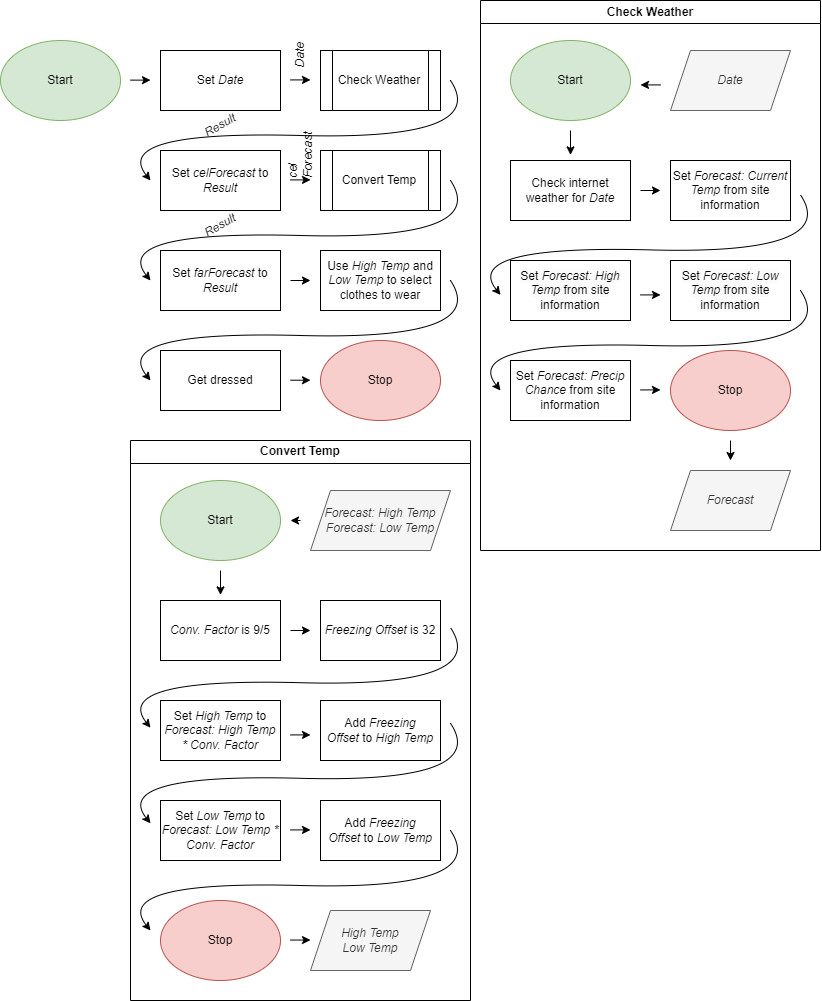

The diagram above was exported from draw.io. Its source (the exported page's mxGraphModel, read from the mxfile embedded in the PNG):
<mxGraphModel dx="1764" dy="1020" grid="1" gridSize="10" guides="1" tooltips="1" connect="1" arrows="1" fold="1" page="1" pageScale="1" pageWidth="850" pageHeight="1100" math="0" shadow="0">
  <root>
    <mxCell id="0" />
    <mxCell id="1" parent="0" />
    <mxCell id="wvw5FUJkC93zSwbtG9QK-1" value="Check Weather" style="swimlane;whiteSpace=wrap;html=1;" vertex="1" parent="1">
      <mxGeometry x="500" y="20" width="340" height="550" as="geometry" />
    </mxCell>
    <mxCell id="wvw5FUJkC93zSwbtG9QK-3" value="Start" style="ellipse;whiteSpace=wrap;html=1;fillColor=#d5e8d4;strokeColor=#82b366;" vertex="1" parent="wvw5FUJkC93zSwbtG9QK-1">
      <mxGeometry x="30" y="40" width="120" height="80" as="geometry" />
    </mxCell>
    <mxCell id="wvw5FUJkC93zSwbtG9QK-4" value="Check internet weather for &lt;i&gt;Date&lt;/i&gt;" style="rounded=0;whiteSpace=wrap;html=1;" vertex="1" parent="wvw5FUJkC93zSwbtG9QK-1">
      <mxGeometry x="30" y="160" width="120" height="60" as="geometry" />
    </mxCell>
    <mxCell id="wvw5FUJkC93zSwbtG9QK-5" value="Set &lt;i&gt;Forecast: Current Temp &lt;/i&gt;from site information" style="rounded=0;whiteSpace=wrap;html=1;" vertex="1" parent="wvw5FUJkC93zSwbtG9QK-1">
      <mxGeometry x="190" y="160" width="120" height="60" as="geometry" />
    </mxCell>
    <mxCell id="wvw5FUJkC93zSwbtG9QK-6" value="&lt;span style=&quot;color: rgb(0, 0, 0); font-family: Helvetica; font-size: 12px; font-style: normal; font-variant-ligatures: normal; font-variant-caps: normal; font-weight: 400; letter-spacing: normal; orphans: 2; text-align: center; text-indent: 0px; text-transform: none; widows: 2; word-spacing: 0px; -webkit-text-stroke-width: 0px; background-color: rgb(251, 251, 251); text-decoration-thickness: initial; text-decoration-style: initial; text-decoration-color: initial; float: none; display: inline !important;&quot;&gt;Set&lt;span&gt;&amp;nbsp;&lt;/span&gt;&lt;/span&gt;&lt;i style=&quot;border-color: var(--border-color); color: rgb(0, 0, 0); font-family: Helvetica; font-size: 12px; font-variant-ligatures: normal; font-variant-caps: normal; font-weight: 400; letter-spacing: normal; orphans: 2; text-align: center; text-indent: 0px; text-transform: none; widows: 2; word-spacing: 0px; -webkit-text-stroke-width: 0px; background-color: rgb(251, 251, 251); text-decoration-thickness: initial; text-decoration-style: initial; text-decoration-color: initial;&quot;&gt;Forecast: High Temp&lt;span&gt;&amp;nbsp;&lt;/span&gt;&lt;/i&gt;&lt;span style=&quot;color: rgb(0, 0, 0); font-family: Helvetica; font-size: 12px; font-style: normal; font-variant-ligatures: normal; font-variant-caps: normal; font-weight: 400; letter-spacing: normal; orphans: 2; text-align: center; text-indent: 0px; text-transform: none; widows: 2; word-spacing: 0px; -webkit-text-stroke-width: 0px; background-color: rgb(251, 251, 251); text-decoration-thickness: initial; text-decoration-style: initial; text-decoration-color: initial; float: none; display: inline !important;&quot;&gt;from site information&lt;/span&gt;" style="rounded=0;whiteSpace=wrap;html=1;" vertex="1" parent="wvw5FUJkC93zSwbtG9QK-1">
      <mxGeometry x="30" y="260" width="120" height="60" as="geometry" />
    </mxCell>
    <mxCell id="wvw5FUJkC93zSwbtG9QK-7" value="&lt;span style=&quot;color: rgb(0, 0, 0); font-family: Helvetica; font-size: 12px; font-style: normal; font-variant-ligatures: normal; font-variant-caps: normal; font-weight: 400; letter-spacing: normal; orphans: 2; text-align: center; text-indent: 0px; text-transform: none; widows: 2; word-spacing: 0px; -webkit-text-stroke-width: 0px; background-color: rgb(251, 251, 251); text-decoration-thickness: initial; text-decoration-style: initial; text-decoration-color: initial; float: none; display: inline !important;&quot;&gt;Set&lt;span&gt;&amp;nbsp;&lt;/span&gt;&lt;/span&gt;&lt;i style=&quot;border-color: var(--border-color); color: rgb(0, 0, 0); font-family: Helvetica; font-size: 12px; font-variant-ligatures: normal; font-variant-caps: normal; font-weight: 400; letter-spacing: normal; orphans: 2; text-align: center; text-indent: 0px; text-transform: none; widows: 2; word-spacing: 0px; -webkit-text-stroke-width: 0px; background-color: rgb(251, 251, 251); text-decoration-thickness: initial; text-decoration-style: initial; text-decoration-color: initial;&quot;&gt;Forecast: Low Temp&lt;span&gt;&amp;nbsp;&lt;/span&gt;&lt;/i&gt;&lt;span style=&quot;color: rgb(0, 0, 0); font-family: Helvetica; font-size: 12px; font-style: normal; font-variant-ligatures: normal; font-variant-caps: normal; font-weight: 400; letter-spacing: normal; orphans: 2; text-align: center; text-indent: 0px; text-transform: none; widows: 2; word-spacing: 0px; -webkit-text-stroke-width: 0px; background-color: rgb(251, 251, 251); text-decoration-thickness: initial; text-decoration-style: initial; text-decoration-color: initial; float: none; display: inline !important;&quot;&gt;from site information&lt;/span&gt;" style="rounded=0;whiteSpace=wrap;html=1;" vertex="1" parent="wvw5FUJkC93zSwbtG9QK-1">
      <mxGeometry x="190" y="260" width="120" height="60" as="geometry" />
    </mxCell>
    <mxCell id="wvw5FUJkC93zSwbtG9QK-8" value="Set&amp;nbsp;&lt;i style=&quot;border-color: var(--border-color);&quot;&gt;Forecast: Precip Chance&amp;nbsp;&lt;/i&gt;from site information" style="rounded=0;whiteSpace=wrap;html=1;" vertex="1" parent="wvw5FUJkC93zSwbtG9QK-1">
      <mxGeometry x="30" y="360" width="120" height="60" as="geometry" />
    </mxCell>
    <mxCell id="wvw5FUJkC93zSwbtG9QK-9" value="Stop" style="ellipse;whiteSpace=wrap;html=1;fillColor=#f8cecc;strokeColor=#b85450;" vertex="1" parent="wvw5FUJkC93zSwbtG9QK-1">
      <mxGeometry x="190" y="350" width="120" height="80" as="geometry" />
    </mxCell>
    <mxCell id="wvw5FUJkC93zSwbtG9QK-10" value="&lt;i&gt;Forecast&lt;/i&gt;" style="shape=parallelogram;perimeter=parallelogramPerimeter;whiteSpace=wrap;html=1;fixedSize=1;fillColor=#f5f5f5;fontColor=#333333;strokeColor=#666666;" vertex="1" parent="wvw5FUJkC93zSwbtG9QK-1">
      <mxGeometry x="190" y="470" width="120" height="60" as="geometry" />
    </mxCell>
    <mxCell id="wvw5FUJkC93zSwbtG9QK-2" value="&lt;i&gt;Date&lt;/i&gt;" style="shape=parallelogram;perimeter=parallelogramPerimeter;whiteSpace=wrap;html=1;fixedSize=1;fillColor=#f5f5f5;fontColor=#333333;strokeColor=#666666;" vertex="1" parent="wvw5FUJkC93zSwbtG9QK-1">
      <mxGeometry x="190" y="50" width="120" height="60" as="geometry" />
    </mxCell>
    <mxCell id="wvw5FUJkC93zSwbtG9QK-15" value="" style="curved=1;endArrow=classic;html=1;rounded=0;" edge="1" parent="wvw5FUJkC93zSwbtG9QK-1">
      <mxGeometry width="50" height="50" relative="1" as="geometry">
        <mxPoint x="320" y="290" as="sourcePoint" />
        <mxPoint x="20" y="390" as="targetPoint" />
        <Array as="points">
          <mxPoint x="360" y="350" />
          <mxPoint x="-20" y="340" />
        </Array>
      </mxGeometry>
    </mxCell>
    <mxCell id="wvw5FUJkC93zSwbtG9QK-17" value="" style="endArrow=classic;html=1;rounded=0;" edge="1" parent="wvw5FUJkC93zSwbtG9QK-1">
      <mxGeometry width="50" height="50" relative="1" as="geometry">
        <mxPoint x="160" y="190" as="sourcePoint" />
        <mxPoint x="180" y="190" as="targetPoint" />
      </mxGeometry>
    </mxCell>
    <mxCell id="wvw5FUJkC93zSwbtG9QK-18" value="" style="endArrow=classic;html=1;rounded=0;" edge="1" parent="wvw5FUJkC93zSwbtG9QK-1">
      <mxGeometry width="50" height="50" relative="1" as="geometry">
        <mxPoint x="160" y="389.40999999999997" as="sourcePoint" />
        <mxPoint x="180" y="389.40999999999997" as="targetPoint" />
      </mxGeometry>
    </mxCell>
    <mxCell id="wvw5FUJkC93zSwbtG9QK-20" value="" style="endArrow=classic;html=1;rounded=0;" edge="1" parent="wvw5FUJkC93zSwbtG9QK-1">
      <mxGeometry width="50" height="50" relative="1" as="geometry">
        <mxPoint x="250" y="440" as="sourcePoint" />
        <mxPoint x="250" y="460" as="targetPoint" />
      </mxGeometry>
    </mxCell>
    <mxCell id="wvw5FUJkC93zSwbtG9QK-16" value="" style="endArrow=classic;html=1;rounded=0;" edge="1" parent="wvw5FUJkC93zSwbtG9QK-1">
      <mxGeometry width="50" height="50" relative="1" as="geometry">
        <mxPoint x="160" y="294.41" as="sourcePoint" />
        <mxPoint x="180" y="294.41" as="targetPoint" />
      </mxGeometry>
    </mxCell>
    <mxCell id="wvw5FUJkC93zSwbtG9QK-14" value="" style="curved=1;endArrow=classic;html=1;rounded=0;" edge="1" parent="wvw5FUJkC93zSwbtG9QK-1">
      <mxGeometry width="50" height="50" relative="1" as="geometry">
        <mxPoint x="320" y="194.41" as="sourcePoint" />
        <mxPoint x="20" y="294.41" as="targetPoint" />
        <Array as="points">
          <mxPoint x="360" y="254.41000000000003" />
          <mxPoint x="-20" y="244.41000000000003" />
        </Array>
      </mxGeometry>
    </mxCell>
    <mxCell id="wvw5FUJkC93zSwbtG9QK-19" value="" style="endArrow=classic;html=1;rounded=0;" edge="1" parent="wvw5FUJkC93zSwbtG9QK-1">
      <mxGeometry width="50" height="50" relative="1" as="geometry">
        <mxPoint x="90" y="130" as="sourcePoint" />
        <mxPoint x="90" y="154.41" as="targetPoint" />
      </mxGeometry>
    </mxCell>
    <mxCell id="wvw5FUJkC93zSwbtG9QK-21" value="" style="endArrow=classic;html=1;rounded=0;" edge="1" parent="wvw5FUJkC93zSwbtG9QK-1">
      <mxGeometry width="50" height="50" relative="1" as="geometry">
        <mxPoint x="180" y="84.41" as="sourcePoint" />
        <mxPoint x="160" y="84.41" as="targetPoint" />
      </mxGeometry>
    </mxCell>
    <mxCell id="wvw5FUJkC93zSwbtG9QK-22" value="Start" style="ellipse;whiteSpace=wrap;html=1;fillColor=#d5e8d4;strokeColor=#82b366;" vertex="1" parent="1">
      <mxGeometry x="20" y="60" width="120" height="80" as="geometry" />
    </mxCell>
    <mxCell id="wvw5FUJkC93zSwbtG9QK-23" value="Set &lt;i&gt;Date&lt;/i&gt;" style="rounded=0;whiteSpace=wrap;html=1;" vertex="1" parent="1">
      <mxGeometry x="180" y="70" width="120" height="60" as="geometry" />
    </mxCell>
    <mxCell id="wvw5FUJkC93zSwbtG9QK-25" value="Check Weather" style="shape=process;whiteSpace=wrap;html=1;backgroundOutline=1;" vertex="1" parent="1">
      <mxGeometry x="340" y="70" width="120" height="60" as="geometry" />
    </mxCell>
    <mxCell id="wvw5FUJkC93zSwbtG9QK-26" value="Set &lt;i&gt;celForecast&lt;/i&gt;&amp;nbsp;to &lt;i&gt;Result&lt;/i&gt;" style="rounded=0;whiteSpace=wrap;html=1;" vertex="1" parent="1">
      <mxGeometry x="180" y="170" width="120" height="60" as="geometry" />
    </mxCell>
    <mxCell id="wvw5FUJkC93zSwbtG9QK-28" value="" style="curved=1;endArrow=classic;html=1;rounded=0;" edge="1" parent="1">
      <mxGeometry width="50" height="50" relative="1" as="geometry">
        <mxPoint x="470" y="100" as="sourcePoint" />
        <mxPoint x="170" y="200.00000000000003" as="targetPoint" />
        <Array as="points">
          <mxPoint x="510" y="160.00000000000003" />
          <mxPoint x="130" y="150.00000000000003" />
        </Array>
      </mxGeometry>
    </mxCell>
    <mxCell id="wvw5FUJkC93zSwbtG9QK-29" value="" style="endArrow=classic;html=1;rounded=0;" edge="1" parent="1">
      <mxGeometry width="50" height="50" relative="1" as="geometry">
        <mxPoint x="310" y="99.41" as="sourcePoint" />
        <mxPoint x="330" y="99.41" as="targetPoint" />
      </mxGeometry>
    </mxCell>
    <mxCell id="wvw5FUJkC93zSwbtG9QK-30" value="" style="endArrow=classic;html=1;rounded=0;" edge="1" parent="1">
      <mxGeometry width="50" height="50" relative="1" as="geometry">
        <mxPoint x="310" y="199.41" as="sourcePoint" />
        <mxPoint x="330" y="199.41" as="targetPoint" />
      </mxGeometry>
    </mxCell>
    <mxCell id="wvw5FUJkC93zSwbtG9QK-31" value="Convert Temp" style="shape=process;whiteSpace=wrap;html=1;backgroundOutline=1;" vertex="1" parent="1">
      <mxGeometry x="340" y="170" width="120" height="60" as="geometry" />
    </mxCell>
    <mxCell id="wvw5FUJkC93zSwbtG9QK-33" value="" style="endArrow=classic;html=1;rounded=0;" edge="1" parent="1">
      <mxGeometry width="50" height="50" relative="1" as="geometry">
        <mxPoint x="150" y="99.63" as="sourcePoint" />
        <mxPoint x="170" y="99.63" as="targetPoint" />
      </mxGeometry>
    </mxCell>
    <mxCell id="wvw5FUJkC93zSwbtG9QK-35" value="Convert Temp" style="swimlane;whiteSpace=wrap;html=1;" vertex="1" parent="1">
      <mxGeometry x="150" y="460" width="340" height="560" as="geometry" />
    </mxCell>
    <mxCell id="wvw5FUJkC93zSwbtG9QK-36" value="&lt;i&gt;Forecast: High Temp&lt;br&gt;Forecast: Low Temp&lt;br&gt;&lt;/i&gt;" style="shape=parallelogram;perimeter=parallelogramPerimeter;whiteSpace=wrap;html=1;fixedSize=1;fillColor=#f5f5f5;fontColor=#333333;strokeColor=#666666;" vertex="1" parent="wvw5FUJkC93zSwbtG9QK-35">
      <mxGeometry x="180" y="50" width="140" height="60" as="geometry" />
    </mxCell>
    <mxCell id="wvw5FUJkC93zSwbtG9QK-37" value="Start" style="ellipse;whiteSpace=wrap;html=1;fillColor=#d5e8d4;strokeColor=#82b366;" vertex="1" parent="wvw5FUJkC93zSwbtG9QK-35">
      <mxGeometry x="30" y="40" width="120" height="80" as="geometry" />
    </mxCell>
    <mxCell id="wvw5FUJkC93zSwbtG9QK-38" value="&lt;i&gt;Conv. Factor&lt;/i&gt;&amp;nbsp;is 9/5" style="rounded=0;whiteSpace=wrap;html=1;" vertex="1" parent="wvw5FUJkC93zSwbtG9QK-35">
      <mxGeometry x="30" y="160" width="120" height="60" as="geometry" />
    </mxCell>
    <mxCell id="wvw5FUJkC93zSwbtG9QK-39" value="&lt;i&gt;Freezing Offset &lt;/i&gt;is 32" style="rounded=0;whiteSpace=wrap;html=1;" vertex="1" parent="wvw5FUJkC93zSwbtG9QK-35">
      <mxGeometry x="190" y="160" width="120" height="60" as="geometry" />
    </mxCell>
    <mxCell id="wvw5FUJkC93zSwbtG9QK-40" value="Set &lt;i&gt;High Temp&lt;/i&gt;&amp;nbsp;to &lt;i&gt;Forecast: High Temp * Conv. Factor&lt;/i&gt;" style="rounded=0;whiteSpace=wrap;html=1;" vertex="1" parent="wvw5FUJkC93zSwbtG9QK-35">
      <mxGeometry x="30" y="260" width="120" height="60" as="geometry" />
    </mxCell>
    <mxCell id="wvw5FUJkC93zSwbtG9QK-41" value="Add &lt;i&gt;Freezing Offset&lt;/i&gt;&amp;nbsp;to &lt;i&gt;High Temp&lt;/i&gt;" style="rounded=0;whiteSpace=wrap;html=1;" vertex="1" parent="wvw5FUJkC93zSwbtG9QK-35">
      <mxGeometry x="190" y="260" width="120" height="60" as="geometry" />
    </mxCell>
    <mxCell id="wvw5FUJkC93zSwbtG9QK-42" value="Set &lt;i&gt;Low Temp&lt;/i&gt;&amp;nbsp;to &lt;i&gt;Forecast: Low Temp * Conv. Factor&lt;/i&gt;" style="rounded=0;whiteSpace=wrap;html=1;" vertex="1" parent="wvw5FUJkC93zSwbtG9QK-35">
      <mxGeometry x="30" y="360" width="120" height="60" as="geometry" />
    </mxCell>
    <mxCell id="wvw5FUJkC93zSwbtG9QK-43" value="Add &lt;i&gt;Freezing Offset&lt;/i&gt;&amp;nbsp;to &lt;i&gt;Low Temp&lt;/i&gt;" style="rounded=0;whiteSpace=wrap;html=1;" vertex="1" parent="wvw5FUJkC93zSwbtG9QK-35">
      <mxGeometry x="190" y="360" width="120" height="60" as="geometry" />
    </mxCell>
    <mxCell id="wvw5FUJkC93zSwbtG9QK-44" value="Stop" style="ellipse;whiteSpace=wrap;html=1;fillColor=#f8cecc;strokeColor=#b85450;" vertex="1" parent="wvw5FUJkC93zSwbtG9QK-35">
      <mxGeometry x="30" y="460" width="120" height="80" as="geometry" />
    </mxCell>
    <mxCell id="wvw5FUJkC93zSwbtG9QK-45" value="&lt;i&gt;High Temp&lt;br&gt;Low Temp&lt;br&gt;&lt;/i&gt;" style="shape=parallelogram;perimeter=parallelogramPerimeter;whiteSpace=wrap;html=1;fixedSize=1;fillColor=#f5f5f5;fontColor=#333333;strokeColor=#666666;" vertex="1" parent="wvw5FUJkC93zSwbtG9QK-35">
      <mxGeometry x="180" y="470" width="120" height="60" as="geometry" />
    </mxCell>
    <mxCell id="wvw5FUJkC93zSwbtG9QK-46" value="" style="curved=1;endArrow=classic;html=1;rounded=0;" edge="1" parent="wvw5FUJkC93zSwbtG9QK-35">
      <mxGeometry width="50" height="50" relative="1" as="geometry">
        <mxPoint x="320" y="282.79999999999995" as="sourcePoint" />
        <mxPoint x="20" y="382.79999999999995" as="targetPoint" />
        <Array as="points">
          <mxPoint x="360" y="342.79999999999995" />
          <mxPoint x="-20" y="332.79999999999995" />
        </Array>
      </mxGeometry>
    </mxCell>
    <mxCell id="wvw5FUJkC93zSwbtG9QK-47" value="" style="curved=1;endArrow=classic;html=1;rounded=0;" edge="1" parent="wvw5FUJkC93zSwbtG9QK-35">
      <mxGeometry width="50" height="50" relative="1" as="geometry">
        <mxPoint x="320" y="187.20999999999992" as="sourcePoint" />
        <mxPoint x="20" y="287.21000000000004" as="targetPoint" />
        <Array as="points">
          <mxPoint x="360" y="247.21000000000004" />
          <mxPoint x="-20" y="237.21000000000004" />
        </Array>
      </mxGeometry>
    </mxCell>
    <mxCell id="wvw5FUJkC93zSwbtG9QK-48" value="" style="curved=1;endArrow=classic;html=1;rounded=0;" edge="1" parent="wvw5FUJkC93zSwbtG9QK-35">
      <mxGeometry width="50" height="50" relative="1" as="geometry">
        <mxPoint x="320" y="390" as="sourcePoint" />
        <mxPoint x="20" y="490" as="targetPoint" />
        <Array as="points">
          <mxPoint x="360" y="450" />
          <mxPoint x="-20" y="440" />
        </Array>
      </mxGeometry>
    </mxCell>
    <mxCell id="wvw5FUJkC93zSwbtG9QK-53" value="" style="endArrow=classic;html=1;rounded=0;" edge="1" parent="wvw5FUJkC93zSwbtG9QK-35">
      <mxGeometry width="50" height="50" relative="1" as="geometry">
        <mxPoint x="160" y="190" as="sourcePoint" />
        <mxPoint x="180" y="190" as="targetPoint" />
      </mxGeometry>
    </mxCell>
    <mxCell id="wvw5FUJkC93zSwbtG9QK-54" value="" style="endArrow=classic;html=1;rounded=0;" edge="1" parent="wvw5FUJkC93zSwbtG9QK-35">
      <mxGeometry width="50" height="50" relative="1" as="geometry">
        <mxPoint x="160" y="389.40999999999997" as="sourcePoint" />
        <mxPoint x="180" y="389.40999999999997" as="targetPoint" />
      </mxGeometry>
    </mxCell>
    <mxCell id="wvw5FUJkC93zSwbtG9QK-55" value="" style="endArrow=classic;html=1;rounded=0;" edge="1" parent="wvw5FUJkC93zSwbtG9QK-35">
      <mxGeometry width="50" height="50" relative="1" as="geometry">
        <mxPoint x="160" y="294.4100000000001" as="sourcePoint" />
        <mxPoint x="180" y="294.4100000000001" as="targetPoint" />
      </mxGeometry>
    </mxCell>
    <mxCell id="wvw5FUJkC93zSwbtG9QK-56" value="" style="endArrow=classic;html=1;rounded=0;" edge="1" parent="wvw5FUJkC93zSwbtG9QK-35">
      <mxGeometry width="50" height="50" relative="1" as="geometry">
        <mxPoint x="90" y="130" as="sourcePoint" />
        <mxPoint x="90" y="154.40999999999997" as="targetPoint" />
      </mxGeometry>
    </mxCell>
    <mxCell id="wvw5FUJkC93zSwbtG9QK-57" value="" style="endArrow=classic;html=1;rounded=0;" edge="1" parent="wvw5FUJkC93zSwbtG9QK-35">
      <mxGeometry width="50" height="50" relative="1" as="geometry">
        <mxPoint x="160" y="499.54999999999995" as="sourcePoint" />
        <mxPoint x="180" y="499.54999999999995" as="targetPoint" />
      </mxGeometry>
    </mxCell>
    <mxCell id="wvw5FUJkC93zSwbtG9QK-58" value="" style="endArrow=classic;html=1;rounded=0;" edge="1" parent="1">
      <mxGeometry width="50" height="50" relative="1" as="geometry">
        <mxPoint x="320" y="540" as="sourcePoint" />
        <mxPoint x="310" y="540" as="targetPoint" />
      </mxGeometry>
    </mxCell>
    <mxCell id="wvw5FUJkC93zSwbtG9QK-59" value="&lt;i&gt;Date&lt;/i&gt;" style="text;html=1;strokeColor=none;fillColor=none;align=center;verticalAlign=middle;whiteSpace=wrap;rounded=0;rotation=-90;" vertex="1" parent="1">
      <mxGeometry x="290" y="60" width="60" height="30" as="geometry" />
    </mxCell>
    <mxCell id="wvw5FUJkC93zSwbtG9QK-62" value="&lt;i&gt;Result&lt;/i&gt;" style="text;html=1;strokeColor=none;fillColor=none;align=center;verticalAlign=middle;whiteSpace=wrap;rounded=0;rotation=-30;" vertex="1" parent="1">
      <mxGeometry x="210" y="130" width="60" height="30" as="geometry" />
    </mxCell>
    <mxCell id="wvw5FUJkC93zSwbtG9QK-63" value="" style="curved=1;endArrow=classic;html=1;rounded=0;" edge="1" parent="1">
      <mxGeometry width="50" height="50" relative="1" as="geometry">
        <mxPoint x="470" y="200" as="sourcePoint" />
        <mxPoint x="170" y="300" as="targetPoint" />
        <Array as="points">
          <mxPoint x="510" y="260" />
          <mxPoint x="130" y="250.00000000000003" />
        </Array>
      </mxGeometry>
    </mxCell>
    <mxCell id="wvw5FUJkC93zSwbtG9QK-65" value="Set &lt;i&gt;farForecast &lt;/i&gt;to &lt;i&gt;Result&lt;/i&gt;" style="rounded=0;whiteSpace=wrap;html=1;" vertex="1" parent="1">
      <mxGeometry x="180" y="270" width="120" height="60" as="geometry" />
    </mxCell>
    <mxCell id="wvw5FUJkC93zSwbtG9QK-66" value="&lt;i&gt;Result&lt;/i&gt;" style="text;html=1;strokeColor=none;fillColor=none;align=center;verticalAlign=middle;whiteSpace=wrap;rounded=0;rotation=-30;" vertex="1" parent="1">
      <mxGeometry x="210" y="230" width="60" height="30" as="geometry" />
    </mxCell>
    <mxCell id="wvw5FUJkC93zSwbtG9QK-67" value="&lt;div style=&quot;text-align: left;&quot;&gt;&lt;span style=&quot;background-color: initial;&quot;&gt;&lt;i&gt;cel&lt;/i&gt;&lt;/span&gt;&lt;/div&gt;&lt;div style=&quot;text-align: left;&quot;&gt;&lt;span style=&quot;background-color: initial;&quot;&gt;&lt;i&gt;Forecast&lt;/i&gt;&lt;/span&gt;&lt;/div&gt;" style="text;html=1;strokeColor=none;fillColor=none;align=center;verticalAlign=middle;whiteSpace=wrap;rounded=0;rotation=-90;" vertex="1" parent="1">
      <mxGeometry x="290" y="160" width="60" height="30" as="geometry" />
    </mxCell>
    <mxCell id="wvw5FUJkC93zSwbtG9QK-68" value="Use &lt;i&gt;High Temp &lt;/i&gt;and &lt;i&gt;Low Temp&lt;/i&gt;&amp;nbsp;to select clothes to wear" style="rounded=0;whiteSpace=wrap;html=1;" vertex="1" parent="1">
      <mxGeometry x="340" y="270" width="120" height="60" as="geometry" />
    </mxCell>
    <mxCell id="wvw5FUJkC93zSwbtG9QK-69" value="" style="curved=1;endArrow=classic;html=1;rounded=0;" edge="1" parent="1">
      <mxGeometry width="50" height="50" relative="1" as="geometry">
        <mxPoint x="470" y="300" as="sourcePoint" />
        <mxPoint x="170" y="400" as="targetPoint" />
        <Array as="points">
          <mxPoint x="510" y="360" />
          <mxPoint x="130" y="350" />
        </Array>
      </mxGeometry>
    </mxCell>
    <mxCell id="wvw5FUJkC93zSwbtG9QK-71" value="Get dressed" style="rounded=0;whiteSpace=wrap;html=1;" vertex="1" parent="1">
      <mxGeometry x="180" y="370" width="120" height="60" as="geometry" />
    </mxCell>
    <mxCell id="wvw5FUJkC93zSwbtG9QK-73" value="" style="endArrow=classic;html=1;rounded=0;" edge="1" parent="1">
      <mxGeometry width="50" height="50" relative="1" as="geometry">
        <mxPoint x="310" y="300" as="sourcePoint" />
        <mxPoint x="330" y="300" as="targetPoint" />
      </mxGeometry>
    </mxCell>
    <mxCell id="wvw5FUJkC93zSwbtG9QK-74" value="" style="endArrow=classic;html=1;rounded=0;" edge="1" parent="1">
      <mxGeometry width="50" height="50" relative="1" as="geometry">
        <mxPoint x="310" y="399.73" as="sourcePoint" />
        <mxPoint x="330" y="399.73" as="targetPoint" />
      </mxGeometry>
    </mxCell>
    <mxCell id="wvw5FUJkC93zSwbtG9QK-76" value="Stop" style="ellipse;whiteSpace=wrap;html=1;fillColor=#f8cecc;strokeColor=#b85450;" vertex="1" parent="1">
      <mxGeometry x="340" y="360" width="120" height="80" as="geometry" />
    </mxCell>
  </root>
</mxGraphModel>